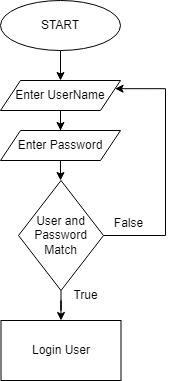

The diagram above was exported from draw.io. Its source (the exported page's mxGraphModel, read from the mxfile embedded in the PNG):
<mxGraphModel dx="1393" dy="789" grid="1" gridSize="10" guides="1" tooltips="1" connect="1" arrows="1" fold="1" page="1" pageScale="1" pageWidth="850" pageHeight="1100" math="0" shadow="0">
  <root>
    <mxCell id="0" />
    <mxCell id="1" parent="0" />
    <mxCell id="tNHh0vYN5FWa_1sAvxuf-3" value="" style="edgeStyle=orthogonalEdgeStyle;rounded=0;orthogonalLoop=1;jettySize=auto;html=1;" edge="1" parent="1" source="tNHh0vYN5FWa_1sAvxuf-1" target="tNHh0vYN5FWa_1sAvxuf-2">
      <mxGeometry relative="1" as="geometry" />
    </mxCell>
    <mxCell id="tNHh0vYN5FWa_1sAvxuf-1" value="START" style="ellipse;whiteSpace=wrap;html=1;" vertex="1" parent="1">
      <mxGeometry x="365" y="50" width="120" height="50" as="geometry" />
    </mxCell>
    <mxCell id="tNHh0vYN5FWa_1sAvxuf-5" value="" style="edgeStyle=orthogonalEdgeStyle;rounded=0;orthogonalLoop=1;jettySize=auto;html=1;" edge="1" parent="1" source="tNHh0vYN5FWa_1sAvxuf-2" target="tNHh0vYN5FWa_1sAvxuf-4">
      <mxGeometry relative="1" as="geometry" />
    </mxCell>
    <mxCell id="tNHh0vYN5FWa_1sAvxuf-2" value="Enter UserName" style="shape=parallelogram;perimeter=parallelogramPerimeter;whiteSpace=wrap;html=1;fixedSize=1;" vertex="1" parent="1">
      <mxGeometry x="365" y="130" width="120" height="30" as="geometry" />
    </mxCell>
    <mxCell id="tNHh0vYN5FWa_1sAvxuf-7" value="" style="edgeStyle=orthogonalEdgeStyle;rounded=0;orthogonalLoop=1;jettySize=auto;html=1;" edge="1" parent="1" source="tNHh0vYN5FWa_1sAvxuf-4" target="tNHh0vYN5FWa_1sAvxuf-6">
      <mxGeometry relative="1" as="geometry" />
    </mxCell>
    <mxCell id="tNHh0vYN5FWa_1sAvxuf-4" value="Enter Password" style="shape=parallelogram;perimeter=parallelogramPerimeter;whiteSpace=wrap;html=1;fixedSize=1;" vertex="1" parent="1">
      <mxGeometry x="365" y="180" width="120" height="30" as="geometry" />
    </mxCell>
    <mxCell id="tNHh0vYN5FWa_1sAvxuf-8" style="edgeStyle=orthogonalEdgeStyle;rounded=0;orthogonalLoop=1;jettySize=auto;html=1;entryX=1;entryY=0.25;entryDx=0;entryDy=0;" edge="1" parent="1" source="tNHh0vYN5FWa_1sAvxuf-6" target="tNHh0vYN5FWa_1sAvxuf-2">
      <mxGeometry relative="1" as="geometry">
        <Array as="points">
          <mxPoint x="530" y="285" />
          <mxPoint x="530" y="138" />
        </Array>
      </mxGeometry>
    </mxCell>
    <mxCell id="tNHh0vYN5FWa_1sAvxuf-10" value="" style="edgeStyle=orthogonalEdgeStyle;rounded=0;orthogonalLoop=1;jettySize=auto;html=1;" edge="1" parent="1" source="tNHh0vYN5FWa_1sAvxuf-6" target="tNHh0vYN5FWa_1sAvxuf-9">
      <mxGeometry relative="1" as="geometry" />
    </mxCell>
    <mxCell id="tNHh0vYN5FWa_1sAvxuf-6" value="User and Password Match" style="rhombus;whiteSpace=wrap;html=1;" vertex="1" parent="1">
      <mxGeometry x="383" y="230" width="85" height="110" as="geometry" />
    </mxCell>
    <mxCell id="tNHh0vYN5FWa_1sAvxuf-9" value="Login User" style="whiteSpace=wrap;html=1;" vertex="1" parent="1">
      <mxGeometry x="365.5" y="370" width="120" height="60" as="geometry" />
    </mxCell>
    <mxCell id="tNHh0vYN5FWa_1sAvxuf-11" value="False" style="text;html=1;align=center;verticalAlign=middle;resizable=0;points=[];autosize=1;strokeColor=none;fillColor=none;" vertex="1" parent="1">
      <mxGeometry x="468" y="258" width="50" height="30" as="geometry" />
    </mxCell>
    <mxCell id="tNHh0vYN5FWa_1sAvxuf-12" value="True" style="text;html=1;align=center;verticalAlign=middle;resizable=0;points=[];autosize=1;strokeColor=none;fillColor=none;" vertex="1" parent="1">
      <mxGeometry x="425" y="330" width="50" height="30" as="geometry" />
    </mxCell>
  </root>
</mxGraphModel>